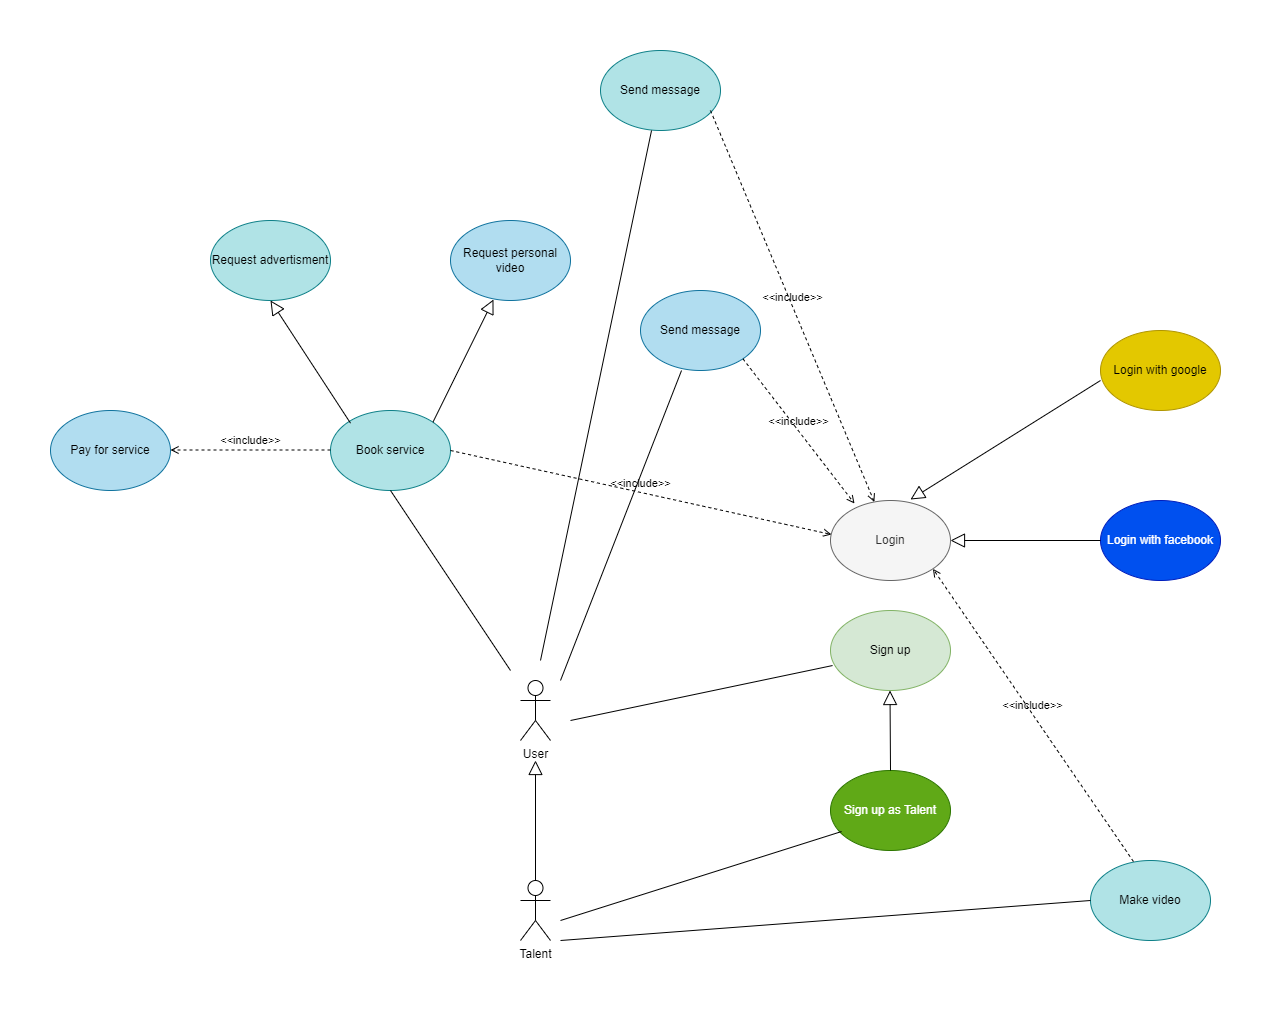

The diagram above was exported from draw.io. Its source (the exported page's mxGraphModel, read from the mxfile embedded in the PNG):
<mxGraphModel dx="2249" dy="2518" grid="1" gridSize="10" guides="1" tooltips="1" connect="1" arrows="1" fold="1" page="1" pageScale="1" pageWidth="827" pageHeight="1169" math="0" shadow="0">
  <root>
    <mxCell id="0" />
    <mxCell id="1" parent="0" />
    <mxCell id="9jwgSZk8I5ooeiLTsLp6-1" value="User" style="shape=umlActor;verticalLabelPosition=bottom;verticalAlign=top;html=1;outlineConnect=0;" vertex="1" parent="1">
      <mxGeometry x="80" y="210" width="30" height="60" as="geometry" />
    </mxCell>
    <mxCell id="9jwgSZk8I5ooeiLTsLp6-2" value="Talent" style="shape=umlActor;verticalLabelPosition=bottom;verticalAlign=top;html=1;outlineConnect=0;" vertex="1" parent="1">
      <mxGeometry x="80" y="410" width="30" height="60" as="geometry" />
    </mxCell>
    <mxCell id="9jwgSZk8I5ooeiLTsLp6-5" value="" style="edgeStyle=none;html=1;endSize=12;endArrow=block;endFill=0;rounded=0;exitX=0.5;exitY=0;exitDx=0;exitDy=0;exitPerimeter=0;" edge="1" parent="1" source="9jwgSZk8I5ooeiLTsLp6-2">
      <mxGeometry width="160" relative="1" as="geometry">
        <mxPoint x="90" y="380" as="sourcePoint" />
        <mxPoint x="95" y="290" as="targetPoint" />
      </mxGeometry>
    </mxCell>
    <mxCell id="9jwgSZk8I5ooeiLTsLp6-6" value="Sign up" style="ellipse;whiteSpace=wrap;html=1;fillColor=#d5e8d4;strokeColor=#82b366;" vertex="1" parent="1">
      <mxGeometry x="390" y="140" width="120" height="80" as="geometry" />
    </mxCell>
    <mxCell id="9jwgSZk8I5ooeiLTsLp6-9" value="" style="endArrow=none;html=1;rounded=0;entryX=0.017;entryY=0.688;entryDx=0;entryDy=0;entryPerimeter=0;" edge="1" parent="1" target="9jwgSZk8I5ooeiLTsLp6-6">
      <mxGeometry width="50" height="50" relative="1" as="geometry">
        <mxPoint x="130" y="250" as="sourcePoint" />
        <mxPoint x="200" y="200" as="targetPoint" />
      </mxGeometry>
    </mxCell>
    <mxCell id="9jwgSZk8I5ooeiLTsLp6-10" value="Sign up as Talent" style="ellipse;whiteSpace=wrap;html=1;fillColor=#60a917;fontColor=#ffffff;strokeColor=#2D7600;" vertex="1" parent="1">
      <mxGeometry x="390" y="300" width="120" height="80" as="geometry" />
    </mxCell>
    <mxCell id="9jwgSZk8I5ooeiLTsLp6-11" value="" style="edgeStyle=none;html=1;endSize=12;endArrow=block;endFill=0;rounded=0;exitX=0.5;exitY=0;exitDx=0;exitDy=0;" edge="1" parent="1" source="9jwgSZk8I5ooeiLTsLp6-10">
      <mxGeometry width="160" relative="1" as="geometry">
        <mxPoint x="450" y="260" as="sourcePoint" />
        <mxPoint x="449.5" y="220" as="targetPoint" />
      </mxGeometry>
    </mxCell>
    <mxCell id="9jwgSZk8I5ooeiLTsLp6-12" value="" style="endArrow=none;html=1;rounded=0;entryX=0.092;entryY=0.763;entryDx=0;entryDy=0;entryPerimeter=0;" edge="1" parent="1" target="9jwgSZk8I5ooeiLTsLp6-10">
      <mxGeometry width="50" height="50" relative="1" as="geometry">
        <mxPoint x="120" y="450" as="sourcePoint" />
        <mxPoint x="170" y="400" as="targetPoint" />
      </mxGeometry>
    </mxCell>
    <mxCell id="9jwgSZk8I5ooeiLTsLp6-13" value="Login" style="ellipse;whiteSpace=wrap;html=1;fillColor=#f5f5f5;fontColor=#333333;strokeColor=#666666;" vertex="1" parent="1">
      <mxGeometry x="390" y="30" width="120" height="80" as="geometry" />
    </mxCell>
    <mxCell id="9jwgSZk8I5ooeiLTsLp6-14" value="Login with facebook" style="ellipse;whiteSpace=wrap;html=1;fillColor=#0050ef;fontColor=#ffffff;strokeColor=#001DBC;" vertex="1" parent="1">
      <mxGeometry x="660" y="30" width="120" height="80" as="geometry" />
    </mxCell>
    <mxCell id="9jwgSZk8I5ooeiLTsLp6-15" value="" style="edgeStyle=none;html=1;endSize=12;endArrow=block;endFill=0;rounded=0;exitX=0;exitY=0.5;exitDx=0;exitDy=0;entryX=1;entryY=0.5;entryDx=0;entryDy=0;" edge="1" parent="1" source="9jwgSZk8I5ooeiLTsLp6-14" target="9jwgSZk8I5ooeiLTsLp6-13">
      <mxGeometry width="160" relative="1" as="geometry">
        <mxPoint x="560.5" y="140" as="sourcePoint" />
        <mxPoint x="560" y="60" as="targetPoint" />
      </mxGeometry>
    </mxCell>
    <mxCell id="9jwgSZk8I5ooeiLTsLp6-16" value="Login with google" style="ellipse;whiteSpace=wrap;html=1;fillColor=#e3c800;fontColor=#000000;strokeColor=#B09500;" vertex="1" parent="1">
      <mxGeometry x="660" y="-140" width="120" height="80" as="geometry" />
    </mxCell>
    <mxCell id="9jwgSZk8I5ooeiLTsLp6-18" value="" style="edgeStyle=none;html=1;endSize=12;endArrow=block;endFill=0;rounded=0;exitX=0;exitY=0.625;exitDx=0;exitDy=0;entryX=1;entryY=0.5;entryDx=0;entryDy=0;exitPerimeter=0;" edge="1" parent="1" source="9jwgSZk8I5ooeiLTsLp6-16">
      <mxGeometry width="160" relative="1" as="geometry">
        <mxPoint x="620" y="29" as="sourcePoint" />
        <mxPoint x="470" y="29" as="targetPoint" />
      </mxGeometry>
    </mxCell>
    <mxCell id="9jwgSZk8I5ooeiLTsLp6-19" value="Send message" style="ellipse;whiteSpace=wrap;html=1;fillColor=#b1ddf0;strokeColor=#10739e;" vertex="1" parent="1">
      <mxGeometry x="200" y="-180" width="120" height="80" as="geometry" />
    </mxCell>
    <mxCell id="9jwgSZk8I5ooeiLTsLp6-20" value="" style="endArrow=none;html=1;rounded=0;entryX=0.342;entryY=1;entryDx=0;entryDy=0;entryPerimeter=0;" edge="1" parent="1" target="9jwgSZk8I5ooeiLTsLp6-19">
      <mxGeometry width="50" height="50" relative="1" as="geometry">
        <mxPoint x="120" y="210" as="sourcePoint" />
        <mxPoint x="170" y="160" as="targetPoint" />
      </mxGeometry>
    </mxCell>
    <mxCell id="9jwgSZk8I5ooeiLTsLp6-22" value="&amp;lt;&amp;lt;include&amp;gt;&amp;gt;" style="html=1;verticalAlign=bottom;labelBackgroundColor=none;endArrow=open;endFill=0;dashed=1;rounded=0;exitX=1;exitY=1;exitDx=0;exitDy=0;entryX=0.2;entryY=0.038;entryDx=0;entryDy=0;entryPerimeter=0;" edge="1" parent="1" source="9jwgSZk8I5ooeiLTsLp6-19" target="9jwgSZk8I5ooeiLTsLp6-13">
      <mxGeometry width="160" relative="1" as="geometry">
        <mxPoint x="320" y="-20" as="sourcePoint" />
        <mxPoint x="480" y="-20" as="targetPoint" />
      </mxGeometry>
    </mxCell>
    <mxCell id="9jwgSZk8I5ooeiLTsLp6-23" value="Send message" style="ellipse;whiteSpace=wrap;html=1;fillColor=#b0e3e6;strokeColor=#0e8088;" vertex="1" parent="1">
      <mxGeometry x="160" y="-420" width="120" height="80" as="geometry" />
    </mxCell>
    <mxCell id="9jwgSZk8I5ooeiLTsLp6-24" value="" style="endArrow=none;html=1;rounded=0;entryX=0.342;entryY=1;entryDx=0;entryDy=0;entryPerimeter=0;" edge="1" parent="1">
      <mxGeometry width="50" height="50" relative="1" as="geometry">
        <mxPoint x="100" y="190" as="sourcePoint" />
        <mxPoint x="211.03999999999996" y="-340" as="targetPoint" />
      </mxGeometry>
    </mxCell>
    <mxCell id="9jwgSZk8I5ooeiLTsLp6-25" value="&amp;lt;&amp;lt;include&amp;gt;&amp;gt;" style="html=1;verticalAlign=bottom;labelBackgroundColor=none;endArrow=open;endFill=0;dashed=1;rounded=0;exitX=1;exitY=1;exitDx=0;exitDy=0;" edge="1" parent="1" target="9jwgSZk8I5ooeiLTsLp6-13">
      <mxGeometry width="160" relative="1" as="geometry">
        <mxPoint x="269.99640687119296" y="-359.99572875253784" as="sourcePoint" />
        <mxPoint x="381.57" y="-215.24" as="targetPoint" />
      </mxGeometry>
    </mxCell>
    <mxCell id="9jwgSZk8I5ooeiLTsLp6-26" value="Book service" style="ellipse;whiteSpace=wrap;html=1;fillColor=#b0e3e6;strokeColor=#0e8088;" vertex="1" parent="1">
      <mxGeometry x="-110" y="-60" width="120" height="80" as="geometry" />
    </mxCell>
    <mxCell id="9jwgSZk8I5ooeiLTsLp6-27" value="Pay for service" style="ellipse;whiteSpace=wrap;html=1;fillColor=#b1ddf0;strokeColor=#10739e;" vertex="1" parent="1">
      <mxGeometry x="-390" y="-60" width="120" height="80" as="geometry" />
    </mxCell>
    <mxCell id="9jwgSZk8I5ooeiLTsLp6-30" value="" style="endArrow=none;html=1;rounded=0;" edge="1" parent="1">
      <mxGeometry width="50" height="50" relative="1" as="geometry">
        <mxPoint x="70" y="200" as="sourcePoint" />
        <mxPoint x="-50" y="20" as="targetPoint" />
      </mxGeometry>
    </mxCell>
    <mxCell id="9jwgSZk8I5ooeiLTsLp6-31" value="&amp;lt;&amp;lt;include&amp;gt;&amp;gt;" style="html=1;verticalAlign=bottom;labelBackgroundColor=none;endArrow=open;endFill=0;dashed=1;rounded=0;" edge="1" parent="1">
      <mxGeometry width="160" relative="1" as="geometry">
        <mxPoint x="-110" y="-20.5" as="sourcePoint" />
        <mxPoint x="-270" y="-20.5" as="targetPoint" />
      </mxGeometry>
    </mxCell>
    <mxCell id="9jwgSZk8I5ooeiLTsLp6-32" value="Request advertisment" style="ellipse;whiteSpace=wrap;html=1;fillColor=#b0e3e6;strokeColor=#0e8088;" vertex="1" parent="1">
      <mxGeometry x="-230" y="-250" width="120" height="80" as="geometry" />
    </mxCell>
    <mxCell id="9jwgSZk8I5ooeiLTsLp6-33" value="Request personal video" style="ellipse;whiteSpace=wrap;html=1;fillColor=#b1ddf0;strokeColor=#10739e;" vertex="1" parent="1">
      <mxGeometry x="10" y="-250" width="120" height="80" as="geometry" />
    </mxCell>
    <mxCell id="9jwgSZk8I5ooeiLTsLp6-34" value="" style="edgeStyle=none;html=1;endSize=12;endArrow=block;endFill=0;rounded=0;exitX=1;exitY=0;exitDx=0;exitDy=0;entryX=0.358;entryY=0.988;entryDx=0;entryDy=0;entryPerimeter=0;" edge="1" parent="1" source="9jwgSZk8I5ooeiLTsLp6-26" target="9jwgSZk8I5ooeiLTsLp6-33">
      <mxGeometry width="160" relative="1" as="geometry">
        <mxPoint y="-20" as="sourcePoint" />
        <mxPoint y="-140" as="targetPoint" />
      </mxGeometry>
    </mxCell>
    <mxCell id="9jwgSZk8I5ooeiLTsLp6-35" value="" style="edgeStyle=none;html=1;endSize=12;endArrow=block;endFill=0;rounded=0;exitX=1;exitY=0;exitDx=0;exitDy=0;entryX=0.5;entryY=1;entryDx=0;entryDy=0;" edge="1" parent="1" target="9jwgSZk8I5ooeiLTsLp6-32">
      <mxGeometry width="160" relative="1" as="geometry">
        <mxPoint x="-90.00359312880727" y="-47.32427124746213" as="sourcePoint" />
        <mxPoint x="-29.46999999999997" y="-170.00000000000003" as="targetPoint" />
      </mxGeometry>
    </mxCell>
    <mxCell id="9jwgSZk8I5ooeiLTsLp6-36" value="&amp;lt;&amp;lt;include&amp;gt;&amp;gt;" style="html=1;verticalAlign=bottom;labelBackgroundColor=none;endArrow=open;endFill=0;dashed=1;rounded=0;exitX=1;exitY=1;exitDx=0;exitDy=0;entryX=0.008;entryY=0.425;entryDx=0;entryDy=0;entryPerimeter=0;" edge="1" parent="1" target="9jwgSZk8I5ooeiLTsLp6-13">
      <mxGeometry width="160" relative="1" as="geometry">
        <mxPoint x="9.996406871192733" y="-19.995728752538326" as="sourcePoint" />
        <mxPoint x="121.57" y="124.75999999999996" as="targetPoint" />
      </mxGeometry>
    </mxCell>
    <mxCell id="9jwgSZk8I5ooeiLTsLp6-37" value="Make video" style="ellipse;whiteSpace=wrap;html=1;fillColor=#b0e3e6;strokeColor=#0e8088;" vertex="1" parent="1">
      <mxGeometry x="650" y="390" width="120" height="80" as="geometry" />
    </mxCell>
    <mxCell id="9jwgSZk8I5ooeiLTsLp6-38" value="" style="endArrow=none;html=1;rounded=0;entryX=0.092;entryY=0.763;entryDx=0;entryDy=0;entryPerimeter=0;" edge="1" parent="1">
      <mxGeometry width="50" height="50" relative="1" as="geometry">
        <mxPoint x="120" y="470" as="sourcePoint" />
        <mxPoint x="650" y="429.99999999999994" as="targetPoint" />
      </mxGeometry>
    </mxCell>
    <mxCell id="9jwgSZk8I5ooeiLTsLp6-39" value="&amp;lt;&amp;lt;include&amp;gt;&amp;gt;" style="html=1;verticalAlign=bottom;labelBackgroundColor=none;endArrow=open;endFill=0;dashed=1;rounded=0;exitX=0.358;exitY=0.013;exitDx=0;exitDy=0;entryX=1;entryY=1;entryDx=0;entryDy=0;exitPerimeter=0;" edge="1" parent="1" source="9jwgSZk8I5ooeiLTsLp6-37" target="9jwgSZk8I5ooeiLTsLp6-13">
      <mxGeometry width="160" relative="1" as="geometry">
        <mxPoint x="299.9964068711927" y="216.0042712474617" as="sourcePoint" />
        <mxPoint x="680.96" y="300" as="targetPoint" />
      </mxGeometry>
    </mxCell>
  </root>
</mxGraphModel>